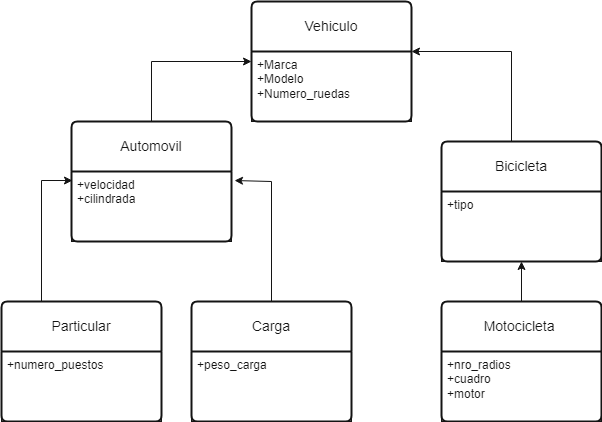

The diagram above was exported from draw.io. Its source (the exported page's mxGraphModel, read from the mxfile embedded in the PNG):
<mxGraphModel dx="1074" dy="586" grid="0" gridSize="10" guides="1" tooltips="1" connect="1" arrows="1" fold="1" page="1" pageScale="1" pageWidth="827" pageHeight="1169" background="#ffffff" math="0" shadow="0">
  <root>
    <mxCell id="0" />
    <mxCell id="1" parent="0" />
    <mxCell id="xpTaHgk6dkxUc-pqj0go-1" value="Vehiculo" style="swimlane;childLayout=stackLayout;horizontal=1;startSize=50;horizontalStack=0;rounded=1;fontSize=14;fontStyle=0;strokeWidth=2;resizeParent=0;resizeLast=1;shadow=0;dashed=0;align=center;arcSize=4;whiteSpace=wrap;html=1;fillColor=none;strokeColor=#141414;fontColor=#141414;" parent="1" vertex="1">
      <mxGeometry x="290" y="20" width="160" height="120" as="geometry" />
    </mxCell>
    <mxCell id="xpTaHgk6dkxUc-pqj0go-2" value="+Marca&lt;br&gt;+Modelo&lt;br&gt;+Numero_ruedas" style="align=left;fillColor=none;spacingLeft=4;fontSize=12;verticalAlign=top;resizable=0;rotatable=0;part=1;html=1;strokeColor=#141414;fontColor=#141414;" parent="xpTaHgk6dkxUc-pqj0go-1" vertex="1">
      <mxGeometry y="50" width="160" height="70" as="geometry" />
    </mxCell>
    <mxCell id="xpTaHgk6dkxUc-pqj0go-3" value="Automovil" style="swimlane;childLayout=stackLayout;horizontal=1;startSize=50;horizontalStack=0;rounded=1;fontSize=14;fontStyle=0;strokeWidth=2;resizeParent=0;resizeLast=1;shadow=0;dashed=0;align=center;arcSize=4;whiteSpace=wrap;html=1;fillColor=none;strokeColor=#141414;fontColor=#141414;" parent="1" vertex="1">
      <mxGeometry x="110" y="140" width="160" height="120" as="geometry" />
    </mxCell>
    <mxCell id="xpTaHgk6dkxUc-pqj0go-4" value="+velocidad&lt;br&gt;+cilindrada" style="align=left;fillColor=none;spacingLeft=4;fontSize=12;verticalAlign=top;resizable=0;rotatable=0;part=1;html=1;strokeColor=#141414;fontColor=#141414;" parent="xpTaHgk6dkxUc-pqj0go-3" vertex="1">
      <mxGeometry y="50" width="160" height="70" as="geometry" />
    </mxCell>
    <mxCell id="xpTaHgk6dkxUc-pqj0go-27" style="edgeStyle=orthogonalEdgeStyle;rounded=0;orthogonalLoop=1;jettySize=auto;html=1;exitX=0.25;exitY=0;exitDx=0;exitDy=0;entryX=0.006;entryY=0.129;entryDx=0;entryDy=0;entryPerimeter=0;fillColor=none;strokeColor=#141414;fontColor=#141414;" parent="1" source="xpTaHgk6dkxUc-pqj0go-7" target="xpTaHgk6dkxUc-pqj0go-4" edge="1">
      <mxGeometry relative="1" as="geometry">
        <mxPoint x="80" y="190" as="targetPoint" />
      </mxGeometry>
    </mxCell>
    <mxCell id="xpTaHgk6dkxUc-pqj0go-7" value="Particular" style="swimlane;childLayout=stackLayout;horizontal=1;startSize=50;horizontalStack=0;rounded=1;fontSize=14;fontStyle=0;strokeWidth=2;resizeParent=0;resizeLast=1;shadow=0;dashed=0;align=center;arcSize=4;whiteSpace=wrap;html=1;fillColor=none;strokeColor=#141414;fontColor=#141414;" parent="1" vertex="1">
      <mxGeometry x="40" y="320" width="160" height="120" as="geometry" />
    </mxCell>
    <mxCell id="xpTaHgk6dkxUc-pqj0go-8" value="+numero_puestos" style="align=left;fillColor=none;spacingLeft=4;fontSize=12;verticalAlign=top;resizable=0;rotatable=0;part=1;html=1;strokeColor=#141414;fontColor=#141414;" parent="xpTaHgk6dkxUc-pqj0go-7" vertex="1">
      <mxGeometry y="50" width="160" height="70" as="geometry" />
    </mxCell>
    <mxCell id="xpTaHgk6dkxUc-pqj0go-9" value="Carga" style="swimlane;childLayout=stackLayout;horizontal=1;startSize=50;horizontalStack=0;rounded=1;fontSize=14;fontStyle=0;strokeWidth=2;resizeParent=0;resizeLast=1;shadow=0;dashed=0;align=center;arcSize=4;whiteSpace=wrap;html=1;fillColor=none;strokeColor=#141414;fontColor=#141414;" parent="1" vertex="1">
      <mxGeometry x="230" y="320" width="160" height="120" as="geometry" />
    </mxCell>
    <mxCell id="xpTaHgk6dkxUc-pqj0go-10" value="+peso_carga" style="align=left;fillColor=none;spacingLeft=4;fontSize=12;verticalAlign=top;resizable=0;rotatable=0;part=1;html=1;strokeColor=#141414;fontColor=#141414;" parent="xpTaHgk6dkxUc-pqj0go-9" vertex="1">
      <mxGeometry y="50" width="160" height="70" as="geometry" />
    </mxCell>
    <mxCell id="xpTaHgk6dkxUc-pqj0go-11" value="Bicicleta" style="swimlane;childLayout=stackLayout;horizontal=1;startSize=50;horizontalStack=0;rounded=1;fontSize=14;fontStyle=0;strokeWidth=2;resizeParent=0;resizeLast=1;shadow=0;dashed=0;align=center;arcSize=4;whiteSpace=wrap;html=1;fillColor=none;strokeColor=#141414;fontColor=#141414;" parent="1" vertex="1">
      <mxGeometry x="480" y="160" width="160" height="120" as="geometry" />
    </mxCell>
    <mxCell id="xpTaHgk6dkxUc-pqj0go-12" value="+tipo" style="align=left;fillColor=none;spacingLeft=4;fontSize=12;verticalAlign=top;resizable=0;rotatable=0;part=1;html=1;strokeColor=#141414;fontColor=#141414;" parent="xpTaHgk6dkxUc-pqj0go-11" vertex="1">
      <mxGeometry y="50" width="160" height="70" as="geometry" />
    </mxCell>
    <mxCell id="xpTaHgk6dkxUc-pqj0go-13" value="Motocicleta&lt;span style=&quot;white-space: pre;&quot;&gt; &lt;/span&gt;" style="swimlane;childLayout=stackLayout;horizontal=1;startSize=50;horizontalStack=0;rounded=1;fontSize=14;fontStyle=0;strokeWidth=2;resizeParent=0;resizeLast=1;shadow=0;dashed=0;align=center;arcSize=4;whiteSpace=wrap;html=1;fillColor=none;strokeColor=#141414;fontColor=#141414;" parent="1" vertex="1">
      <mxGeometry x="480" y="320" width="160" height="120" as="geometry" />
    </mxCell>
    <mxCell id="xpTaHgk6dkxUc-pqj0go-14" value="+nro_radios&lt;br&gt;+cuadro&lt;br&gt;+motor" style="align=left;fillColor=none;spacingLeft=4;fontSize=12;verticalAlign=top;resizable=0;rotatable=0;part=1;html=1;strokeColor=#141414;fontColor=#141414;" parent="xpTaHgk6dkxUc-pqj0go-13" vertex="1">
      <mxGeometry y="50" width="160" height="70" as="geometry" />
    </mxCell>
    <mxCell id="xpTaHgk6dkxUc-pqj0go-22" value="" style="endArrow=classic;html=1;rounded=0;entryX=0;entryY=0.5;entryDx=0;entryDy=0;exitX=0.5;exitY=0;exitDx=0;exitDy=0;fillColor=none;strokeColor=#141414;fontColor=#141414;" parent="1" source="xpTaHgk6dkxUc-pqj0go-3" target="xpTaHgk6dkxUc-pqj0go-1" edge="1">
      <mxGeometry width="50" height="50" relative="1" as="geometry">
        <mxPoint x="190" y="160" as="sourcePoint" />
        <mxPoint x="190" y="80" as="targetPoint" />
        <Array as="points">
          <mxPoint x="190" y="80" />
        </Array>
      </mxGeometry>
    </mxCell>
    <mxCell id="xpTaHgk6dkxUc-pqj0go-31" value="" style="endArrow=classic;html=1;rounded=0;entryX=1.019;entryY=0.129;entryDx=0;entryDy=0;entryPerimeter=0;exitX=0.5;exitY=0;exitDx=0;exitDy=0;fillColor=none;strokeColor=#141414;fontColor=#141414;" parent="1" source="xpTaHgk6dkxUc-pqj0go-9" target="xpTaHgk6dkxUc-pqj0go-4" edge="1">
      <mxGeometry width="50" height="50" relative="1" as="geometry">
        <mxPoint x="310" y="280" as="sourcePoint" />
        <mxPoint x="360" y="230" as="targetPoint" />
        <Array as="points">
          <mxPoint x="310" y="200" />
        </Array>
      </mxGeometry>
    </mxCell>
    <mxCell id="xpTaHgk6dkxUc-pqj0go-32" value="" style="endArrow=classic;html=1;rounded=0;entryX=1;entryY=0;entryDx=0;entryDy=0;fillColor=none;strokeColor=#141414;fontColor=#141414;" parent="1" target="xpTaHgk6dkxUc-pqj0go-2" edge="1">
      <mxGeometry width="50" height="50" relative="1" as="geometry">
        <mxPoint x="550" y="160" as="sourcePoint" />
        <mxPoint x="600" y="110" as="targetPoint" />
        <Array as="points">
          <mxPoint x="550" y="70" />
        </Array>
      </mxGeometry>
    </mxCell>
    <mxCell id="xpTaHgk6dkxUc-pqj0go-33" value="" style="endArrow=classic;html=1;rounded=0;entryX=0.5;entryY=1;entryDx=0;entryDy=0;exitX=0.5;exitY=0;exitDx=0;exitDy=0;fillColor=none;strokeColor=#141414;fontColor=#141414;" parent="1" source="xpTaHgk6dkxUc-pqj0go-13" target="xpTaHgk6dkxUc-pqj0go-12" edge="1">
      <mxGeometry width="50" height="50" relative="1" as="geometry">
        <mxPoint x="550" y="320" as="sourcePoint" />
        <mxPoint x="600" y="270" as="targetPoint" />
      </mxGeometry>
    </mxCell>
  </root>
</mxGraphModel>